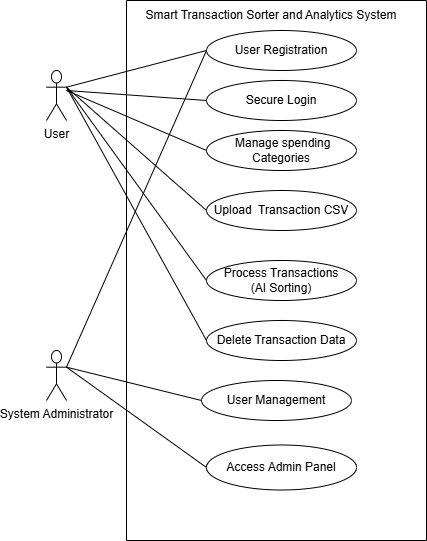

The diagram above was exported from draw.io. Its source (the exported page's mxGraphModel, read from the mxfile embedded in the PNG):
<mxGraphModel dx="1906" dy="1005" grid="1" gridSize="10" guides="1" tooltips="1" connect="1" arrows="1" fold="1" page="1" pageScale="1" pageWidth="827" pageHeight="1169" math="0" shadow="0">
  <root>
    <mxCell id="0" />
    <mxCell id="1" parent="0" />
    <mxCell id="h2v83HGKWCkTd_xb2mle-5" parent="1" style="swimlane;startSize=0;" value="" vertex="1">
      <mxGeometry height="540" width="300" x="300" y="140" as="geometry" />
    </mxCell>
    <mxCell id="h2v83HGKWCkTd_xb2mle-6" parent="h2v83HGKWCkTd_xb2mle-5" style="text;html=1;whiteSpace=wrap;strokeColor=none;fillColor=none;align=center;verticalAlign=middle;rounded=0;" value="Smart Transaction Sorter and Analytics System" vertex="1">
      <mxGeometry height="30" width="290" as="geometry" />
    </mxCell>
    <mxCell id="h2v83HGKWCkTd_xb2mle-7" parent="h2v83HGKWCkTd_xb2mle-5" style="ellipse;whiteSpace=wrap;html=1;" value="User Registration" vertex="1">
      <mxGeometry height="40" width="150" x="80" y="30" as="geometry" />
    </mxCell>
    <mxCell id="h2v83HGKWCkTd_xb2mle-8" parent="h2v83HGKWCkTd_xb2mle-5" style="ellipse;whiteSpace=wrap;html=1;" value="Secure Login" vertex="1">
      <mxGeometry height="40" width="150" x="80" y="80" as="geometry" />
    </mxCell>
    <mxCell id="h2v83HGKWCkTd_xb2mle-9" parent="h2v83HGKWCkTd_xb2mle-5" style="ellipse;whiteSpace=wrap;html=1;" value="&amp;nbsp;Manage spending Categories" vertex="1">
      <mxGeometry height="40" width="150" x="80" y="130" as="geometry" />
    </mxCell>
    <mxCell id="h2v83HGKWCkTd_xb2mle-10" parent="h2v83HGKWCkTd_xb2mle-5" style="ellipse;whiteSpace=wrap;html=1;" value="Upload&amp;nbsp; Transaction CSV" vertex="1">
      <mxGeometry height="40" width="150" x="80" y="190" as="geometry" />
    </mxCell>
    <mxCell id="h2v83HGKWCkTd_xb2mle-11" parent="h2v83HGKWCkTd_xb2mle-5" style="ellipse;whiteSpace=wrap;html=1;" value="Process Transactions&lt;div&gt;(AI Sorting)&lt;/div&gt;" vertex="1">
      <mxGeometry height="40" width="150" x="80" y="260" as="geometry" />
    </mxCell>
    <mxCell id="h2v83HGKWCkTd_xb2mle-12" parent="h2v83HGKWCkTd_xb2mle-5" style="ellipse;whiteSpace=wrap;html=1;" value="Delete Transaction Data" vertex="1">
      <mxGeometry height="40" width="150" x="80" y="320" as="geometry" />
    </mxCell>
    <mxCell id="h2v83HGKWCkTd_xb2mle-17" parent="h2v83HGKWCkTd_xb2mle-5" style="ellipse;whiteSpace=wrap;html=1;" value="User Management" vertex="1">
      <mxGeometry height="40" width="150" x="75" y="380" as="geometry" />
    </mxCell>
    <mxCell id="h2v83HGKWCkTd_xb2mle-18" parent="h2v83HGKWCkTd_xb2mle-5" style="ellipse;whiteSpace=wrap;html=1;" value="Access Admin Panel" vertex="1">
      <mxGeometry height="45" width="150" x="80" y="444.5" as="geometry" />
    </mxCell>
    <mxCell id="h2v83HGKWCkTd_xb2mle-13" parent="1" style="shape=umlActor;verticalLabelPosition=bottom;verticalAlign=top;html=1;outlineConnect=0;" value="User" vertex="1">
      <mxGeometry height="50" width="20" x="220" y="210" as="geometry" />
    </mxCell>
    <mxCell id="h2v83HGKWCkTd_xb2mle-14" parent="1" style="shape=umlActor;verticalLabelPosition=bottom;verticalAlign=top;html=1;outlineConnect=0;" value="System Administrator" vertex="1">
      <mxGeometry height="50" width="20" x="220" y="490" as="geometry" />
    </mxCell>
    <mxCell id="h2v83HGKWCkTd_xb2mle-20" edge="1" parent="1" source="h2v83HGKWCkTd_xb2mle-13" style="endArrow=none;html=1;rounded=0;exitX=1;exitY=0.3333333333333333;exitDx=0;exitDy=0;exitPerimeter=0;entryX=0;entryY=0.5;entryDx=0;entryDy=0;" target="h2v83HGKWCkTd_xb2mle-7" value="">
      <mxGeometry height="50" relative="1" width="50" as="geometry">
        <mxPoint x="360" y="420" as="sourcePoint" />
        <mxPoint x="410" y="370" as="targetPoint" />
      </mxGeometry>
    </mxCell>
    <mxCell id="h2v83HGKWCkTd_xb2mle-21" edge="1" parent="1" source="h2v83HGKWCkTd_xb2mle-14" style="endArrow=none;html=1;rounded=0;exitX=1;exitY=0.3333333333333333;exitDx=0;exitDy=0;exitPerimeter=0;entryX=0;entryY=0.5;entryDx=0;entryDy=0;" target="h2v83HGKWCkTd_xb2mle-7" value="">
      <mxGeometry height="50" relative="1" width="50" as="geometry">
        <mxPoint x="360" y="420" as="sourcePoint" />
        <mxPoint x="410" y="370" as="targetPoint" />
      </mxGeometry>
    </mxCell>
    <mxCell id="h2v83HGKWCkTd_xb2mle-22" edge="1" parent="1" style="endArrow=none;html=1;rounded=0;entryX=0;entryY=0.5;entryDx=0;entryDy=0;" target="h2v83HGKWCkTd_xb2mle-8" value="">
      <mxGeometry height="50" relative="1" width="50" as="geometry">
        <mxPoint x="240" y="230" as="sourcePoint" />
        <mxPoint x="170" y="400" as="targetPoint" />
      </mxGeometry>
    </mxCell>
    <mxCell id="h2v83HGKWCkTd_xb2mle-23" edge="1" parent="1" style="endArrow=none;html=1;rounded=0;entryX=0;entryY=0.5;entryDx=0;entryDy=0;" target="h2v83HGKWCkTd_xb2mle-9" value="">
      <mxGeometry height="50" relative="1" width="50" as="geometry">
        <mxPoint x="240" y="230" as="sourcePoint" />
        <mxPoint x="280" y="280" as="targetPoint" />
      </mxGeometry>
    </mxCell>
    <mxCell id="h2v83HGKWCkTd_xb2mle-24" edge="1" parent="1" source="h2v83HGKWCkTd_xb2mle-13" style="endArrow=none;html=1;rounded=0;entryX=0;entryY=0.5;entryDx=0;entryDy=0;exitX=1;exitY=0.3333333333333333;exitDx=0;exitDy=0;exitPerimeter=0;" target="h2v83HGKWCkTd_xb2mle-10" value="">
      <mxGeometry height="50" relative="1" width="50" as="geometry">
        <mxPoint x="260" y="280" as="sourcePoint" />
        <mxPoint x="400" y="340" as="targetPoint" />
      </mxGeometry>
    </mxCell>
    <mxCell id="h2v83HGKWCkTd_xb2mle-25" edge="1" parent="1" source="h2v83HGKWCkTd_xb2mle-13" style="endArrow=none;html=1;rounded=0;entryX=0;entryY=0.5;entryDx=0;entryDy=0;exitX=1;exitY=0.3333333333333333;exitDx=0;exitDy=0;exitPerimeter=0;" target="h2v83HGKWCkTd_xb2mle-11" value="">
      <mxGeometry height="50" relative="1" width="50" as="geometry">
        <mxPoint x="250" y="290" as="sourcePoint" />
        <mxPoint x="390" y="350" as="targetPoint" />
      </mxGeometry>
    </mxCell>
    <mxCell id="h2v83HGKWCkTd_xb2mle-26" edge="1" parent="1" source="h2v83HGKWCkTd_xb2mle-13" style="endArrow=none;html=1;rounded=0;entryX=0;entryY=0.5;entryDx=0;entryDy=0;exitX=1;exitY=0.3333333333333333;exitDx=0;exitDy=0;exitPerimeter=0;" target="h2v83HGKWCkTd_xb2mle-12" value="">
      <mxGeometry height="50" relative="1" width="50" as="geometry">
        <mxPoint x="210" y="390" as="sourcePoint" />
        <mxPoint x="350" y="450" as="targetPoint" />
      </mxGeometry>
    </mxCell>
    <mxCell id="h2v83HGKWCkTd_xb2mle-28" edge="1" parent="1" source="h2v83HGKWCkTd_xb2mle-14" style="endArrow=none;html=1;rounded=0;entryX=0;entryY=0.5;entryDx=0;entryDy=0;exitX=1;exitY=0.3333333333333333;exitDx=0;exitDy=0;exitPerimeter=0;" target="h2v83HGKWCkTd_xb2mle-17" value="">
      <mxGeometry height="50" relative="1" width="50" as="geometry">
        <mxPoint x="260" y="500" as="sourcePoint" />
        <mxPoint x="400" y="560" as="targetPoint" />
      </mxGeometry>
    </mxCell>
    <mxCell id="h2v83HGKWCkTd_xb2mle-29" edge="1" parent="1" source="h2v83HGKWCkTd_xb2mle-14" style="endArrow=none;html=1;rounded=0;entryX=0;entryY=0.5;entryDx=0;entryDy=0;exitX=1;exitY=0.3333333333333333;exitDx=0;exitDy=0;exitPerimeter=0;" target="h2v83HGKWCkTd_xb2mle-18" value="">
      <mxGeometry height="50" relative="1" width="50" as="geometry">
        <mxPoint x="220" y="610" as="sourcePoint" />
        <mxPoint x="360" y="670" as="targetPoint" />
      </mxGeometry>
    </mxCell>
  </root>
</mxGraphModel>